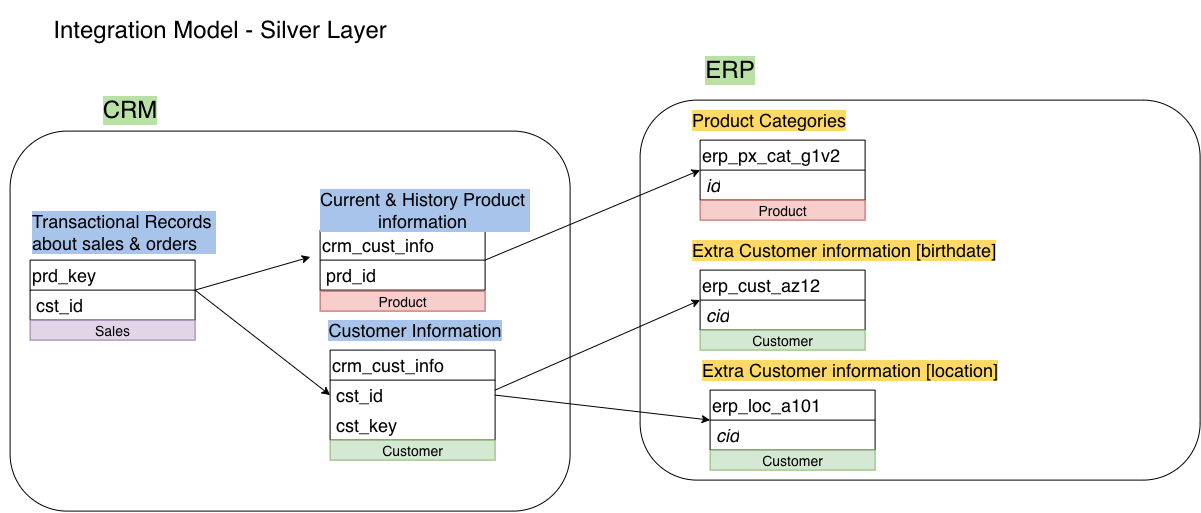

The diagram above was exported from draw.io. Its source (the exported page's mxGraphModel, read from the mxfile embedded in the PNG):
<mxGraphModel dx="1135" dy="1007" grid="1" gridSize="10" guides="1" tooltips="1" connect="1" arrows="1" fold="1" page="1" pageScale="1" pageWidth="1100" pageHeight="850" math="0" shadow="0">
  <root>
    <mxCell id="0" />
    <mxCell id="1" parent="0" />
    <mxCell id="xdmypIHbcKxyHQhO91Ts-1" parent="1" style="text;html=1;whiteSpace=wrap;strokeColor=none;fillColor=none;align=center;verticalAlign=middle;rounded=0;" value="&lt;font style=&quot;font-size: 24px;&quot;&gt;Integration Model - Silver Layer&lt;/font&gt;" vertex="1">
      <mxGeometry height="60" width="440" x="10" y="30" as="geometry" />
    </mxCell>
    <mxCell id="xdmypIHbcKxyHQhO91Ts-3" parent="1" style="swimlane;fontStyle=0;childLayout=stackLayout;horizontal=1;startSize=30;horizontalStack=0;resizeParent=1;resizeParentMax=0;resizeLast=0;collapsible=1;marginBottom=0;whiteSpace=wrap;html=1;fontSize=18;align=left;" value="crm_cust_info" vertex="1">
      <mxGeometry height="90" width="165" x="340" y="380" as="geometry" />
    </mxCell>
    <mxCell id="xdmypIHbcKxyHQhO91Ts-4" parent="xdmypIHbcKxyHQhO91Ts-3" style="text;strokeColor=none;fillColor=none;align=left;verticalAlign=middle;spacingLeft=4;spacingRight=4;overflow=hidden;points=[[0,0.5],[1,0.5]];portConstraint=eastwest;rotatable=0;whiteSpace=wrap;html=1;fontSize=18;" value="cst_id" vertex="1">
      <mxGeometry height="30" width="165" y="30" as="geometry" />
    </mxCell>
    <mxCell id="xdmypIHbcKxyHQhO91Ts-24" parent="xdmypIHbcKxyHQhO91Ts-3" style="text;strokeColor=none;fillColor=none;align=left;verticalAlign=middle;spacingLeft=4;spacingRight=4;overflow=hidden;points=[[0,0.5],[1,0.5]];portConstraint=eastwest;rotatable=0;whiteSpace=wrap;html=1;fontSize=18;" value="cst_key" vertex="1">
      <mxGeometry height="30" width="165" y="60" as="geometry" />
    </mxCell>
    <mxCell id="xdmypIHbcKxyHQhO91Ts-8" parent="1" style="text;html=1;whiteSpace=wrap;strokeColor=none;fillColor=none;align=center;verticalAlign=middle;rounded=0;labelBackgroundColor=light-dark(#A9C4EB,#67AB9F);" value="&lt;font style=&quot;font-size: 18px;&quot;&gt;Customer Information&lt;/font&gt;" vertex="1">
      <mxGeometry height="40" width="210" x="320" y="340" as="geometry" />
    </mxCell>
    <mxCell id="xdmypIHbcKxyHQhO91Ts-10" parent="1" style="swimlane;fontStyle=0;childLayout=stackLayout;horizontal=1;startSize=30;horizontalStack=0;resizeParent=1;resizeParentMax=0;resizeLast=0;collapsible=1;marginBottom=0;whiteSpace=wrap;html=1;fontSize=18;align=left;" value="crm_cust_info" vertex="1">
      <mxGeometry height="60" width="165" x="330" y="260" as="geometry" />
    </mxCell>
    <mxCell id="xdmypIHbcKxyHQhO91Ts-11" parent="xdmypIHbcKxyHQhO91Ts-10" style="text;strokeColor=none;fillColor=none;align=left;verticalAlign=middle;spacingLeft=4;spacingRight=4;overflow=hidden;points=[[0,0.5],[1,0.5]];portConstraint=eastwest;rotatable=0;whiteSpace=wrap;html=1;fontSize=18;" value="prd_id" vertex="1">
      <mxGeometry height="30" width="165" y="30" as="geometry" />
    </mxCell>
    <mxCell id="xdmypIHbcKxyHQhO91Ts-12" parent="1" style="text;html=1;whiteSpace=wrap;strokeColor=none;fillColor=none;align=center;verticalAlign=middle;rounded=0;labelBackgroundColor=light-dark(#A9C4EB,#67AB9F);" value="&lt;span style=&quot;font-size: 18px;&quot;&gt;Current &amp;amp; History Product&amp;nbsp;&lt;/span&gt;&lt;div&gt;&lt;span style=&quot;font-size: 18px;&quot;&gt;information&amp;nbsp;&lt;/span&gt;&lt;/div&gt;" vertex="1">
      <mxGeometry height="40" width="330" x="270" y="220" as="geometry" />
    </mxCell>
    <mxCell id="xdmypIHbcKxyHQhO91Ts-13" parent="1" style="swimlane;fontStyle=0;childLayout=stackLayout;horizontal=1;startSize=30;horizontalStack=0;resizeParent=1;resizeParentMax=0;resizeLast=0;collapsible=1;marginBottom=0;whiteSpace=wrap;html=1;fontSize=18;align=left;" value="prd_key" vertex="1">
      <mxGeometry height="60" width="165" x="40" y="290" as="geometry" />
    </mxCell>
    <mxCell id="xdmypIHbcKxyHQhO91Ts-14" parent="xdmypIHbcKxyHQhO91Ts-13" style="text;strokeColor=none;fillColor=none;align=left;verticalAlign=middle;spacingLeft=4;spacingRight=4;overflow=hidden;points=[[0,0.5],[1,0.5]];portConstraint=eastwest;rotatable=0;whiteSpace=wrap;html=1;fontSize=18;" value="cst_id" vertex="1">
      <mxGeometry height="30" width="165" y="30" as="geometry" />
    </mxCell>
    <mxCell id="xdmypIHbcKxyHQhO91Ts-15" parent="1" style="text;html=1;whiteSpace=wrap;strokeColor=none;fillColor=none;align=left;verticalAlign=middle;rounded=0;labelBackgroundColor=#A9C4EB;" value="&lt;span style=&quot;font-size: 18px;&quot;&gt;Transactional Records&amp;nbsp;&lt;/span&gt;&lt;div&gt;&lt;span style=&quot;font-size: 18px;&quot;&gt;about sales &amp;amp; orders&lt;/span&gt;&lt;/div&gt;" vertex="1">
      <mxGeometry height="40" width="330" x="40" y="242" as="geometry" />
    </mxCell>
    <mxCell id="xdmypIHbcKxyHQhO91Ts-17" edge="1" parent="1" source="xdmypIHbcKxyHQhO91Ts-13" style="endArrow=classic;html=1;rounded=0;exitX=1;exitY=0.5;exitDx=0;exitDy=0;entryX=0;entryY=0.5;entryDx=0;entryDy=0;" target="xdmypIHbcKxyHQhO91Ts-3" value="">
      <mxGeometry height="50" relative="1" width="50" as="geometry">
        <mxPoint x="470" y="400" as="sourcePoint" />
        <mxPoint x="520" y="350" as="targetPoint" />
      </mxGeometry>
    </mxCell>
    <mxCell id="xdmypIHbcKxyHQhO91Ts-18" edge="1" parent="1" source="xdmypIHbcKxyHQhO91Ts-13" style="endArrow=classic;html=1;rounded=0;exitX=1;exitY=0.5;exitDx=0;exitDy=0;entryX=0.849;entryY=1.122;entryDx=0;entryDy=0;entryPerimeter=0;" target="xdmypIHbcKxyHQhO91Ts-15" value="">
      <mxGeometry height="50" relative="1" width="50" as="geometry">
        <mxPoint x="470" y="400" as="sourcePoint" />
        <mxPoint x="320" y="260" as="targetPoint" />
      </mxGeometry>
    </mxCell>
    <mxCell id="xdmypIHbcKxyHQhO91Ts-20" parent="1" style="swimlane;fontStyle=0;childLayout=stackLayout;horizontal=1;startSize=30;horizontalStack=0;resizeParent=1;resizeParentMax=0;resizeLast=0;collapsible=1;marginBottom=0;whiteSpace=wrap;html=1;fontSize=18;align=left;" value="erp_cust_az12" vertex="1">
      <mxGeometry height="60" width="165" x="710" y="300" as="geometry" />
    </mxCell>
    <mxCell id="xdmypIHbcKxyHQhO91Ts-21" parent="xdmypIHbcKxyHQhO91Ts-20" style="text;strokeColor=none;fillColor=none;align=left;verticalAlign=middle;spacingLeft=4;spacingRight=4;overflow=hidden;points=[[0,0.5],[1,0.5]];portConstraint=eastwest;rotatable=0;whiteSpace=wrap;html=1;fontSize=18;" value="&lt;i&gt;cid&lt;/i&gt;" vertex="1">
      <mxGeometry height="30" width="165" y="30" as="geometry" />
    </mxCell>
    <mxCell id="xdmypIHbcKxyHQhO91Ts-22" parent="1" style="text;html=1;whiteSpace=wrap;strokeColor=none;fillColor=none;align=left;verticalAlign=middle;rounded=0;labelBackgroundColor=light-dark(#FFD966,#67AB9F);" value="&lt;span style=&quot;font-size: 18px;&quot;&gt;Extra Customer information [birthdate]&lt;/span&gt;" vertex="1">
      <mxGeometry height="40" width="330" x="700" y="260" as="geometry" />
    </mxCell>
    <mxCell id="xdmypIHbcKxyHQhO91Ts-25" edge="1" parent="1" style="endArrow=classic;html=1;rounded=0;exitX=1;exitY=0.5;exitDx=0;exitDy=0;entryX=0;entryY=0.5;entryDx=0;entryDy=0;" target="xdmypIHbcKxyHQhO91Ts-20" value="">
      <mxGeometry height="50" relative="1" width="50" as="geometry">
        <mxPoint x="505" y="420" as="sourcePoint" />
        <mxPoint x="640" y="525" as="targetPoint" />
      </mxGeometry>
    </mxCell>
    <mxCell id="xdmypIHbcKxyHQhO91Ts-26" parent="1" style="swimlane;fontStyle=0;childLayout=stackLayout;horizontal=1;startSize=30;horizontalStack=0;resizeParent=1;resizeParentMax=0;resizeLast=0;collapsible=1;marginBottom=0;whiteSpace=wrap;html=1;fontSize=18;align=left;" value="erp_loc_a101" vertex="1">
      <mxGeometry height="60" width="165" x="720" y="420" as="geometry" />
    </mxCell>
    <mxCell id="xdmypIHbcKxyHQhO91Ts-27" parent="xdmypIHbcKxyHQhO91Ts-26" style="text;strokeColor=none;fillColor=none;align=left;verticalAlign=middle;spacingLeft=4;spacingRight=4;overflow=hidden;points=[[0,0.5],[1,0.5]];portConstraint=eastwest;rotatable=0;whiteSpace=wrap;html=1;fontSize=18;" value="&lt;i&gt;cid&lt;/i&gt;" vertex="1">
      <mxGeometry height="30" width="165" y="30" as="geometry" />
    </mxCell>
    <mxCell id="xdmypIHbcKxyHQhO91Ts-28" parent="1" style="text;html=1;whiteSpace=wrap;strokeColor=none;fillColor=none;align=left;verticalAlign=middle;rounded=0;labelBackgroundColor=light-dark(#FFD966,#67AB9F);" value="&lt;span style=&quot;font-size: 18px;&quot;&gt;Extra Customer information [location]&lt;/span&gt;" vertex="1">
      <mxGeometry height="40" width="330" x="710" y="380" as="geometry" />
    </mxCell>
    <mxCell id="xdmypIHbcKxyHQhO91Ts-29" parent="1" style="swimlane;fontStyle=0;childLayout=stackLayout;horizontal=1;startSize=30;horizontalStack=0;resizeParent=1;resizeParentMax=0;resizeLast=0;collapsible=1;marginBottom=0;whiteSpace=wrap;html=1;fontSize=18;align=left;" value="erp_px_cat_g1v2" vertex="1">
      <mxGeometry height="60" width="165" x="710" y="170" as="geometry" />
    </mxCell>
    <mxCell id="xdmypIHbcKxyHQhO91Ts-30" parent="xdmypIHbcKxyHQhO91Ts-29" style="text;strokeColor=none;fillColor=none;align=left;verticalAlign=middle;spacingLeft=4;spacingRight=4;overflow=hidden;points=[[0,0.5],[1,0.5]];portConstraint=eastwest;rotatable=0;whiteSpace=wrap;html=1;fontSize=18;" value="&lt;i&gt;id&lt;/i&gt;" vertex="1">
      <mxGeometry height="30" width="165" y="30" as="geometry" />
    </mxCell>
    <mxCell id="xdmypIHbcKxyHQhO91Ts-31" parent="1" style="text;html=1;whiteSpace=wrap;strokeColor=none;fillColor=none;align=left;verticalAlign=middle;rounded=0;labelBackgroundColor=light-dark(#FFD966,#67AB9F);" value="&lt;span style=&quot;font-size: 18px;&quot;&gt;Product Categories&lt;/span&gt;" vertex="1">
      <mxGeometry height="40" width="330" x="700" y="130" as="geometry" />
    </mxCell>
    <mxCell id="xdmypIHbcKxyHQhO91Ts-32" edge="1" parent="1" source="xdmypIHbcKxyHQhO91Ts-3" style="endArrow=classic;html=1;rounded=0;exitX=1;exitY=0.5;exitDx=0;exitDy=0;entryX=0;entryY=0.5;entryDx=0;entryDy=0;" target="xdmypIHbcKxyHQhO91Ts-26" value="">
      <mxGeometry height="50" relative="1" width="50" as="geometry">
        <mxPoint x="590" y="538" as="sourcePoint" />
        <mxPoint x="795" y="370" as="targetPoint" />
      </mxGeometry>
    </mxCell>
    <mxCell id="xdmypIHbcKxyHQhO91Ts-33" edge="1" parent="1" source="xdmypIHbcKxyHQhO91Ts-10" style="endArrow=classic;html=1;rounded=0;exitX=1;exitY=0.5;exitDx=0;exitDy=0;entryX=0;entryY=0.5;entryDx=0;entryDy=0;" target="xdmypIHbcKxyHQhO91Ts-29" value="">
      <mxGeometry height="50" relative="1" width="50" as="geometry">
        <mxPoint x="500" y="370" as="sourcePoint" />
        <mxPoint x="705" y="280" as="targetPoint" />
      </mxGeometry>
    </mxCell>
    <mxCell id="TxEZxXxUg-mpigfDAk1Q-1" parent="1" style="rounded=1;whiteSpace=wrap;html=1;fillColor=none;" value="" vertex="1">
      <mxGeometry height="380" width="560" x="20" y="161" as="geometry" />
    </mxCell>
    <mxCell id="TxEZxXxUg-mpigfDAk1Q-2" parent="1" style="text;html=1;whiteSpace=wrap;strokeColor=none;fillColor=none;align=center;verticalAlign=middle;rounded=0;labelBackgroundColor=#B9E0A5;" value="&lt;span style=&quot;font-size: 24px;&quot;&gt;CRM&lt;/span&gt;" vertex="1">
      <mxGeometry height="60" width="120" x="80" y="110" as="geometry" />
    </mxCell>
    <mxCell id="TxEZxXxUg-mpigfDAk1Q-3" parent="1" style="rounded=1;whiteSpace=wrap;html=1;fillColor=none;" value="" vertex="1">
      <mxGeometry height="380" width="560" x="650" y="130" as="geometry" />
    </mxCell>
    <mxCell id="TxEZxXxUg-mpigfDAk1Q-5" parent="1" style="text;html=1;whiteSpace=wrap;strokeColor=none;fillColor=none;align=center;verticalAlign=middle;rounded=0;labelBackgroundColor=#B9E0A5;" value="&lt;span style=&quot;font-size: 24px;&quot;&gt;ERP&lt;/span&gt;" vertex="1">
      <mxGeometry height="60" width="120" x="680" y="70" as="geometry" />
    </mxCell>
    <mxCell id="d0brJoB_GXYa5OW_Lscp-1" parent="1" style="text;html=1;strokeColor=#b85450;fillColor=#f8cecc;align=center;verticalAlign=middle;whiteSpace=wrap;overflow=hidden;" value="&lt;font style=&quot;font-size: 14px;&quot;&gt;Product&lt;/font&gt;" vertex="1">
      <mxGeometry height="20" width="165" x="330" y="321" as="geometry" />
    </mxCell>
    <mxCell id="d0brJoB_GXYa5OW_Lscp-3" parent="1" style="text;html=1;strokeColor=#b85450;fillColor=#f8cecc;align=center;verticalAlign=middle;whiteSpace=wrap;overflow=hidden;" value="&lt;font style=&quot;font-size: 14px;&quot;&gt;Product&lt;/font&gt;" vertex="1">
      <mxGeometry height="20" width="165" x="710" y="230" as="geometry" />
    </mxCell>
    <mxCell id="d0brJoB_GXYa5OW_Lscp-4" parent="1" style="text;html=1;strokeColor=#82b366;fillColor=#d5e8d4;align=center;verticalAlign=middle;whiteSpace=wrap;overflow=hidden;" value="&lt;span style=&quot;font-size: 14px;&quot;&gt;Customer&lt;/span&gt;" vertex="1">
      <mxGeometry height="20" width="165" x="340" y="470" as="geometry" />
    </mxCell>
    <mxCell id="d0brJoB_GXYa5OW_Lscp-5" parent="1" style="text;html=1;strokeColor=#82b366;fillColor=#d5e8d4;align=center;verticalAlign=middle;whiteSpace=wrap;overflow=hidden;" value="&lt;span style=&quot;font-size: 14px;&quot;&gt;Customer&lt;/span&gt;" vertex="1">
      <mxGeometry height="20" width="165" x="710" y="360" as="geometry" />
    </mxCell>
    <mxCell id="d0brJoB_GXYa5OW_Lscp-6" parent="1" style="text;html=1;strokeColor=#82b366;fillColor=#d5e8d4;align=center;verticalAlign=middle;whiteSpace=wrap;overflow=hidden;" value="&lt;span style=&quot;font-size: 14px;&quot;&gt;Customer&lt;/span&gt;" vertex="1">
      <mxGeometry height="20" width="165" x="720" y="480" as="geometry" />
    </mxCell>
    <mxCell id="d0brJoB_GXYa5OW_Lscp-7" parent="1" style="text;html=1;strokeColor=#9673a6;fillColor=#e1d5e7;align=center;verticalAlign=middle;whiteSpace=wrap;overflow=hidden;" value="&lt;span style=&quot;font-size: 14px;&quot;&gt;Sales&lt;/span&gt;" vertex="1">
      <mxGeometry height="20" width="165" x="40" y="350" as="geometry" />
    </mxCell>
  </root>
</mxGraphModel>